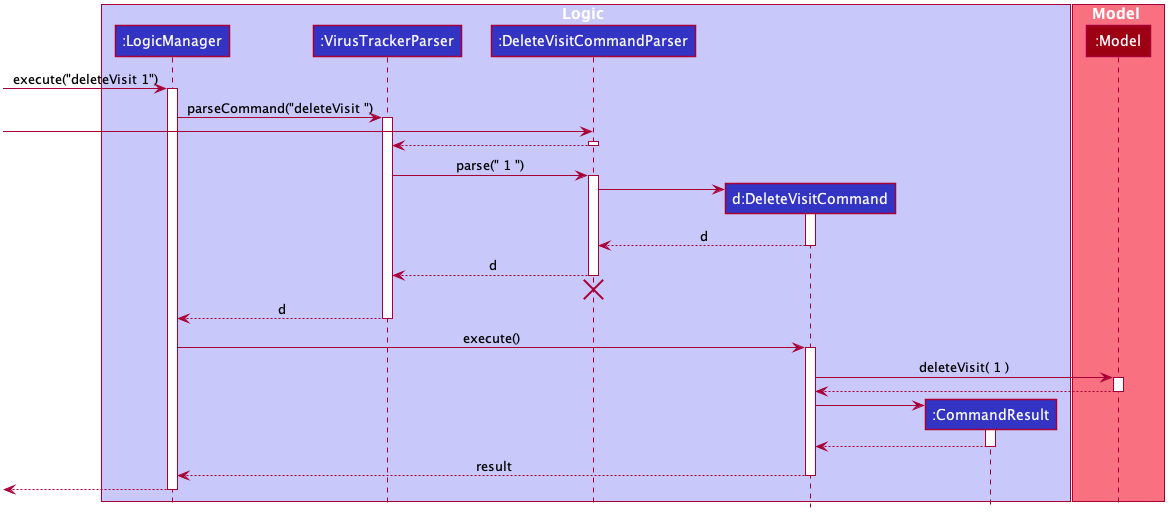

The diagram above was rendered by PlantUML. Its source (embedded in the PNG):
@startuml








skinparam BackgroundColor #FFFFFFF

skinparam Shadowing false

skinparam Class {
    FontColor #FFFFFF
    BorderThickness 1
    BorderColor #FFFFFF
    StereotypeFontColor #FFFFFF
    FontName Arial
}

skinparam Actor {
    BorderColor #000000
    Color #000000
    FontName Arial
}

skinparam Sequence {
    MessageAlign center
    BoxFontSize 15
    BoxPadding 0
    BoxFontColor #FFFFFF
    FontName Arial
}

skinparam Participant {
    FontColor #FFFFFFF
    Padding 20
}

skinparam MinClassWidth 50
skinparam ParticipantPadding 10
skinparam Shadowing false
skinparam DefaultTextAlignment center
skinparam packageStyle Rectangle

hide footbox
hide members
hide circle

box Logic #C8C8FA
participant ":LogicManager" as LogicManager #3333C4
participant ":VirusTrackerParser" as VirusTrackerParser #3333C4
participant ":DeleteVisitCommandParser" as DeleteVisitCommandParser #3333C4
participant "d:DeleteVisitCommand" as DeleteVisitCommand #3333C4
participant ":CommandResult" as CommandResult #3333C4
end box

box Model #F97181
participant ":Model" as Model #9D0012
end box

[-> LogicManager : execute("deleteVisit 1")
activate LogicManager

LogicManager -> VirusTrackerParser : parseCommand("deleteVisit ")
activate VirusTrackerParser

create DeleteVisitCommandParser
 -> DeleteVisitCommandParser
activate DeleteVisitCommandParser

DeleteVisitCommandParser --> VirusTrackerParser
deactivate DeleteVisitCommandParser

VirusTrackerParser -> DeleteVisitCommandParser : parse(" 1 ")
activate DeleteVisitCommandParser

create DeleteVisitCommand
DeleteVisitCommandParser -> DeleteVisitCommand
activate DeleteVisitCommand

DeleteVisitCommand --> DeleteVisitCommandParser : d
deactivate DeleteVisitCommand

DeleteVisitCommandParser --> VirusTrackerParser : d
deactivate DeleteVisitCommandParser
DeleteVisitCommandParser -[hidden]-> VirusTrackerParser
destroy DeleteVisitCommandParser

VirusTrackerParser --> LogicManager : d
deactivate VirusTrackerParser

LogicManager -> DeleteVisitCommand : execute()
activate DeleteVisitCommand

DeleteVisitCommand -> Model : deleteVisit( 1 )
activate Model

Model --> DeleteVisitCommand
deactivate Model

create CommandResult
DeleteVisitCommand -> CommandResult
activate CommandResult

CommandResult --> DeleteVisitCommand
deactivate CommandResult

DeleteVisitCommand --> LogicManager : result
deactivate DeleteVisitCommand

[<--LogicManager
deactivate LogicManager
@enduml